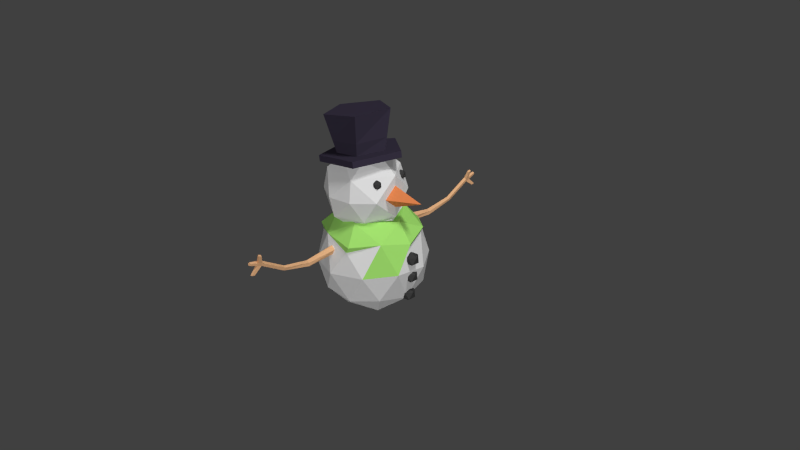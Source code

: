 # Source: Snowman.blend  (saved by Blender 2.75.0; exported with 4.5.12 LTS)
import bpy
from mathutils import Matrix  # noqa: F401  (used for matrix-valued properties, if any)

bpy.ops.wm.read_factory_settings(use_empty=True)
scene = bpy.context.scene
scene.name = 'Scene'

# ---- collections
col_collection_1 = bpy.data.collections.new('Collection 1'); scene.collection.children.link(col_collection_1)

# ---- materials (node trees are filled in below, after node groups)
mat_snow = bpy.data.materials.new('Snow')
mat_snow.alpha_threshold = 0.0
mat_snow.roughness = 0.5
mat_scarf = bpy.data.materials.new('Scarf')
mat_scarf.alpha_threshold = 0.0
mat_scarf.roughness = 0.5
mat_arms = bpy.data.materials.new('Arms')
mat_arms.alpha_threshold = 0.0
mat_arms.roughness = 0.5
mat_rocks = bpy.data.materials.new('Rocks')
mat_rocks.alpha_threshold = 0.0
mat_rocks.roughness = 0.5
mat_nose = bpy.data.materials.new('Nose')
mat_nose.alpha_threshold = 0.0
mat_nose.roughness = 0.5
mat_hat = bpy.data.materials.new('Hat')
mat_hat.alpha_threshold = 0.0
mat_hat.roughness = 0.5

# ---- material node trees
mat_snow.use_nodes = True; mat_snow.node_tree.nodes.clear()
_N = mat_snow.node_tree.nodes; _L = mat_snow.node_tree.links
n0 = _N.new('ShaderNodeOutputMaterial'); n0.name = 'Material Output'; n0.location = (300, 300)
n1 = _N.new('ShaderNodeBsdfDiffuse'); n1.name = 'Diffuse BSDF'; n1.location = (10, 300)
_L.new(n1.outputs[0], n0.inputs[0])
n0.is_active_output = True
mat_scarf.use_nodes = True; mat_scarf.node_tree.nodes.clear()
_N = mat_scarf.node_tree.nodes; _L = mat_scarf.node_tree.links
n0 = _N.new('ShaderNodeOutputMaterial'); n0.name = 'Material Output'; n0.location = (300, 300)
n1 = _N.new('ShaderNodeBsdfDiffuse'); n1.name = 'Diffuse BSDF'; n1.location = (10, 300)
n1.inputs[0].default_value = (0.3844, 0.8, 0.1678, 1.0)
_L.new(n1.outputs[0], n0.inputs[0])
n0.is_active_output = True
mat_arms.use_nodes = True; mat_arms.node_tree.nodes.clear()
_N = mat_arms.node_tree.nodes; _L = mat_arms.node_tree.links
n0 = _N.new('ShaderNodeOutputMaterial'); n0.name = 'Material Output'; n0.location = (300, 300)
n1 = _N.new('ShaderNodeBsdfDiffuse'); n1.name = 'Diffuse BSDF'; n1.location = (10, 300)
n1.inputs[0].default_value = (0.8, 0.4519, 0.2354, 1.0)
_L.new(n1.outputs[0], n0.inputs[0])
n0.is_active_output = True
mat_rocks.use_nodes = True; mat_rocks.node_tree.nodes.clear()
_N = mat_rocks.node_tree.nodes; _L = mat_rocks.node_tree.links
n0 = _N.new('ShaderNodeOutputMaterial'); n0.name = 'Material Output'; n0.location = (300, 300)
n1 = _N.new('ShaderNodeBsdfDiffuse'); n1.name = 'Diffuse BSDF'; n1.location = (10, 300)
n1.inputs[0].default_value = (0.04955, 0.04955, 0.04955, 1.0)
_L.new(n1.outputs[0], n0.inputs[0])
n0.is_active_output = True
mat_nose.use_nodes = True; mat_nose.node_tree.nodes.clear()
_N = mat_nose.node_tree.nodes; _L = mat_nose.node_tree.links
n0 = _N.new('ShaderNodeOutputMaterial'); n0.name = 'Material Output'; n0.location = (300, 300)
n1 = _N.new('ShaderNodeBsdfDiffuse'); n1.name = 'Diffuse BSDF'; n1.location = (10, 300)
n1.inputs[0].default_value = (0.8, 0.2463, 0.08388, 1.0)
_L.new(n1.outputs[0], n0.inputs[0])
n0.is_active_output = True
mat_hat.use_nodes = True; mat_hat.node_tree.nodes.clear()
_N = mat_hat.node_tree.nodes; _L = mat_hat.node_tree.links
n0 = _N.new('ShaderNodeOutputMaterial'); n0.name = 'Material Output'; n0.location = (300, 300)
n1 = _N.new('ShaderNodeBsdfDiffuse'); n1.name = 'Diffuse BSDF'; n1.location = (10, 300)
n1.inputs[0].default_value = (0.04108, 0.03366, 0.0578, 1.0)
_L.new(n1.outputs[0], n0.inputs[0])
n0.is_active_output = True

# ---- world
world_world = bpy.data.worlds.new('World'); scene.world = world_world
world_world.color = (0.05088, 0.05088, 0.05088)
world_world.use_sun_shadow = False
world_world.sun_shadow_jitter_overblur = 0.0
world_world.cycles.sampling_method = 'MANUAL'
world_world.cycles.sample_map_resolution = 256

# ---- cameras
cam_camera = bpy.data.cameras.new('Camera')
cam_camera.clip_end = 100.0
cam_camera.lens = 35.0
cam_camera.sensor_width = 32.0
cam_camera.sensor_height = 18.0
cam_camera.ortho_scale = 7.314
cam_camera.dof.focus_distance = 0.0

# ---- lights
light_sun_002 = bpy.data.lights.new('Sun.002', 'SUN')
light_sun_002.transmission_factor = 0.0
light_sun_002.use_shadow = False
light_sun_002.angle = 0.1993
light_sun_002.energy = 1.5
light_sun_002.shadow_buffer_clip_start = 0.5
light_sun_002.shadow_soft_size = 0.1
light_sun_002.shadow_cascade_max_distance = 1000.0
light_sun_002.cycles.use_multiple_importance_sampling = False
light_sun_001 = bpy.data.lights.new('Sun.001', 'SUN')
light_sun_001.transmission_factor = 0.0
light_sun_001.angle = 0.1993
light_sun_001.energy = 1.4
light_sun_001.shadow_buffer_clip_start = 0.5
light_sun_001.shadow_soft_size = 0.1
light_sun_001.shadow_cascade_max_distance = 1000.0
light_sun_001.cycles.use_multiple_importance_sampling = False
light_lamp = bpy.data.lights.new('Lamp', 'POINT')
light_lamp.transmission_factor = 0.0
light_lamp.cutoff_distance = 30.0
light_lamp.energy = 100.0
light_lamp.shadow_buffer_clip_start = 1.001
light_lamp.shadow_soft_size = 0.1
light_lamp.shadow_maximum_resolution = 0.006
light_lamp.use_absolute_resolution = True
light_lamp.cycles.use_multiple_importance_sampling = False

# ---- meshes
me_icosphere = bpy.data.meshes.new('Icosphere')
me_icosphere.from_pydata([(0.0, 0.0, -1.0), (0.4253, -0.309, -0.8507), (-0.1625, -0.5, -0.8507), (-0.5257, 0.0, -0.8507), (0.4253, 0.309, -0.8507), (0.2629, -0.809, -0.5257), (-0.1625, 0.5, -0.8507), (-0.6882, -0.5, -0.5257), (0.7854, 0.04293, -0.5756), (-0.2764, -0.8506, -0.4472), (0.7236, -0.5257, -0.4472), (-0.6882, 0.5, -0.5257), (-0.8944, 0.0, -0.4472), (0.7866, 0.04657, -0.5747), (0.8091, -0.03017, -0.5575), (0.2629, 0.809, -0.5257), (0.0, -1.0, 0.0), (0.6189, -0.8051, 0.04991), (-0.2764, 0.8506, -0.4472), (-0.9511, -0.309, 0.0), (-0.5878, -0.809, 0.0), (0.7236, 0.5257, -0.4472), (0.8369, 0.04293, -0.6075), (0.8094, -0.04167, -0.5525), (0.9874, -0.3201, 0.08325), (-0.5878, 0.809, 0.0), (-0.9511, 0.309, 0.0), (0.7892, 0.1466, -0.5314), (0.7989, 0.1599, -0.5314), (0.9364, -0.02938, -0.5314), (0.8195, -0.06738, -0.5314), (0.5878, 0.809, 0.0), (0.0, 1.0, 0.0), (-0.2555, -0.8104, 0.6212), (0.2764, -0.8506, 0.4472), (0.8777, -0.06332, -0.4053), (0.7517, -0.4945, 0.6354), (-0.8506, 0.0, 0.5257), (-0.7236, -0.5257, 0.4472), (0.7942, 0.1565, -0.5221), (0.9364, 0.1152, -0.5314), (0.8348, -0.0655, -0.516), (0.9511, 0.309, 0.0), (-0.1327, -0.9014, 0.3231), (-0.006498, -0.8697, 0.4122), (0.8743, -0.07221, -0.4072), (0.9506, -0.06471, -0.05616), (0.9615, -0.009155, 0.5612), (-0.2954, 0.7951, 0.6295), (-0.7236, 0.5257, 0.4472), (0.8124, 0.1584, -0.5021), (0.8749, 0.1599, -0.4084), (0.9599, 0.04293, -0.4084), (0.8749, -0.07407, -0.4084), (0.864, 0.1264, -0.3866), (0.6882, 0.5, 0.5257), (0.2894, 0.8384, 0.5446), (-0.7727, -0.5349, 0.5612), (-0.1319, -0.9018, 0.3219), (-0.1621, -0.8741, 0.4121), (-0.03629, -0.8989, 0.3225), (0.3434, -0.8598, 0.5612), (0.8707, -0.07407, -0.4153), (0.8734, -0.07359, -0.4084), (0.9299, -0.0519, -0.1534), (0.9555, -0.04957, -0.03039), (0.8944, 0.0, 0.4472), (0.6954, -0.009155, 0.8906), (-0.1325, 0.8976, 0.316), (-0.7727, 0.5166, 0.5612), (0.8486, 0.1514, -0.4084), (0.8789, 0.08683, -0.378), (0.8973, 0.1368, 0.309), (-0.006498, 0.8737, 0.4044), (-0.4865, -0.3699, 0.8622), (-0.4606, -0.3898, 0.86), (-0.03728, -0.899, 0.3222), (-0.1412, -1.412, 0.321), (-0.1619, -0.874, 0.4123), (-0.08437, -0.8546, 0.4668), (-0.01204, -0.875, 0.3959), (0.2154, -0.5983, 0.8906), (0.9993, -0.02938, -0.1534), (0.8802, -0.01933, -0.3871), (1.023, 0.04293, -0.03039), (0.9608, 0.04293, 0.007924), (0.9247, -0.05986, 0.309), (0.7552, 0.4908, 0.6397), (0.3671, -0.4122, 0.8906), (-0.1622, 0.8695, 0.4035), (-0.03624, 0.9002, 0.3165), (-0.8997, -0.009155, 0.6397), (0.9241, 0.1396, -0.1534), (0.9189, 0.1599, 0.2289), (-0.6474, -0.3678, 0.9847), (-0.5249, -0.3203, 0.8472), (-0.274, -0.5108, 0.8245), (-0.1033, -1.411, 0.2657), (-0.1005, -1.407, 0.374), (-0.1356, -0.8672, 0.4314), (-0.08437, -0.8592, 0.4678), (-0.006498, -0.8713, 0.4125), (0.3007, -0.5057, 0.8851), (0.9137, 0.03275, -0.2187), (0.8822, 0.01637, -0.3723), (0.9993, 0.1152, -0.1534), (0.9356, -0.07407, 0.2559), (0.907, 0.02592, 0.3672), (0.3386, -0.4637, 0.883), (0.5257, 0.0, 0.8507), (0.4138, -0.2159, 0.8651), (0.2085, 0.5699, 0.8775), (-0.08437, 0.8546, 0.4582), (-0.1622, 0.9105, 0.4125), (-0.1325, 0.9301, 0.3231), (-0.03624, 0.9301, 0.3231), (-0.5621, 0.355, 0.8906), (0.8837, 0.04293, -0.3613), (0.946, 0.154, -0.04683), (0.8819, 0.05934, -0.3675), (0.903, 0.06281, 0.3642), (0.9232, 0.1568, 0.2203), (0.9684, 0.1599, 0.309), (-0.006498, 0.9105, 0.4125), (-0.5321, -0.3101, 0.8436), (-0.09244, -0.5916, 0.8154), (-0.0745, -1.934, 0.4103), (-0.09729, -1.91, 0.4511), (-0.03931, -1.405, 0.2845), (-0.03755, -1.403, 0.3514), (0.2811, -0.5177, 0.8906), (0.913, 0.05259, -0.2193), (0.8828, 0.0271, -0.3678), (0.9497, 0.1435, -0.03039), (0.9511, 0.0279, 0.1258), (0.9469, -0.05633, 0.186), (0.9684, -0.07407, 0.309), (0.9304, 0.04293, 0.3851), (0.9048, 0.05646, 0.3655), (0.3686, -0.5169, 0.9276), (0.4297, -0.1322, 0.8507), (-0.08437, 0.8984, 0.4678), (-0.1412, 1.451, 0.321), (-0.1033, 1.45, 0.2657), (-0.5685, 0.2176, 0.8729), (0.9302, 0.1476, 0.186), (-0.03931, 1.444, 0.2845), (-0.1691, -0.7171, 0.929), (-0.5711, 0.08326, 0.8579), (-0.02276, -1.928, 0.4152), (-0.05963, -1.89, 0.4811), (0.1342, -0.5706, 0.8888), (0.2543, -0.5233, 0.8856), (0.949, 0.05647, 0.1242), (1.03, -0.02938, 0.186), (1.053, 0.04293, 0.309), (0.4475, 0.08555, 0.8634), (0.4868, 0.0, 0.8617), (0.4878, -0.008038, 0.8598), (0.5761, 0.01795, 0.929), (-0.1005, 1.446, 0.374), (-0.04943, 0.4734, 0.8709), (-0.5479, 0.2394, 0.8882), (1.03, 0.1152, 0.186), (-0.03755, 1.442, 0.3514), (-0.5836, -0.5872, 1.31), (-0.6407, 0.2244, 0.929), (-0.05123, -2.364, 0.6728), (0.0005098, -2.36, 0.6788), (-0.07402, -2.35, 0.7177), (0.1798, -0.5322, 0.8637), (-0.01357, -1.901, 0.459), (0.1562, 0.427, 0.9082), (0.5798, -0.4111, 1.31), (-0.09729, 1.949, 0.4511), (-0.05963, 1.929, 0.4811), (-0.0745, 1.973, 0.4103), (-0.02986, 0.4718, 0.8674), (-0.4253, 0.309, 0.8507), (-0.428, 0.2713, 0.852), (-0.02276, 1.967, 0.4152), (-0.7848, -0.1853, 1.31), (-0.1845, -0.794, 1.31), (0.009697, -2.343, 0.7275), (-0.03636, -2.337, 0.7515), (0.05806, 0.4947, 0.8747), (0.2598, -0.7267, 1.31), (0.5719, 0.01859, 1.113), (0.5738, -0.2036, 1.31), (-0.01357, 1.94, 0.459), (0.04269, 0.5632, 0.929), (-0.1041, 0.4412, 0.8643), (-0.4002, 0.2908, 0.8595), (-0.5259, -0.5341, 1.691), (-0.7115, 0.2581, 1.31), (-0.04754, -2.441, 0.6987), (-0.07033, -2.427, 0.7436), (0.01126, -2.511, 0.5643), (-0.02446, -2.514, 0.5602), (0.01339, -2.42, 0.7534), (0.004201, -2.437, 0.7047), (-0.03267, -2.414, 0.7774), (0.2271, -0.6555, 1.691), (0.5753, 0.02315, 1.691), (0.5714, 0.02128, 1.507), (0.4519, 0.4341, 1.31), (0.5075, 0.234, 1.31), (1.109, 0.1012, 1.31), (-0.07402, 2.389, 0.7177), (-0.03636, 2.376, 0.7515), (0.009697, 2.382, 0.7275), (-0.05123, 2.403, 0.6728), (0.0005098, 2.399, 0.6788), (-0.7075, 0.02963, 1.635), (-0.3915, 0.5736, 1.31), (-0.02191, -2.567, 0.578), (-0.03413, -2.581, 0.7585), (-0.04983, -2.572, 0.7894), (0.01381, -2.564, 0.5822), (0.04565, -2.374, 0.8725), (0.04822, -2.428, 0.8906), (0.007848, -2.567, 0.7962), (0.001518, -2.578, 0.7626), (-0.02389, -2.563, 0.8127), (0.01608, -2.424, 0.9074), (0.0135, -2.37, 0.8893), (0.4516, -0.3623, 1.567), (0.523, -0.2467, 1.546), (-0.543, 0.002407, 1.818), (-0.4785, -0.2368, 1.827), (-0.3401, -0.4568, 1.846), (-0.1362, -0.4699, 1.875), (-0.3541, 0.5048, 1.691), (0.05287, 0.6409, 1.31), (0.4326, -0.3472, 1.612), (0.4822, -0.345, 1.53), (0.4285, 0.3344, 1.503), (0.4643, 0.2709, 1.53), (0.4651, 0.2672, 1.534), (0.436, 0.2523, 1.612), (0.4134, 0.2671, 1.632), (0.3799, 0.2991, 1.648), (0.2188, 0.4727, 1.692), (0.354, 0.345, 1.628), (0.3468, 0.365, 1.612), (0.367, 0.3853, 1.543), (0.3718, 0.3878, 1.53), (0.3748, 0.3858, 1.528), (0.4939, -0.2278, 1.612), (0.5199, -0.2716, 1.53), (-0.07033, 2.467, 0.7436), (-0.04754, 2.481, 0.6987), (-0.03267, 2.453, 0.7774), (0.04565, 2.414, 0.8725), (0.0135, 2.409, 0.8893), (0.004201, 2.476, 0.7047), (0.01339, 2.459, 0.7534), (-0.02446, 2.553, 0.5602), (0.01126, 2.55, 0.5643), (-0.8145, 0.1636, 1.779), (-0.4086, 0.1866, 1.837), (-0.5464, -0.6698, 1.817), (0.2032, -0.356, 1.923), (0.4793, -0.3623, 1.612), (0.436, -0.2982, 1.648), (0.5199, -0.3328, 1.53), (0.5027, -0.3203, 1.517), (0.2567, 0.01864, 1.93), (0.1541, 0.1733, 1.916), (0.4652, -0.2509, 1.64), (0.5355, -0.285, 1.612), (-0.02191, 2.606, 0.578), (-0.04983, 2.611, 0.7894), (-0.03413, 2.621, 0.7585), (0.01608, 2.463, 0.9074), (-0.02389, 2.602, 0.8127), (0.04822, 2.467, 0.8906), (0.01381, 2.603, 0.5822), (0.001518, 2.617, 0.7626), (0.007848, 2.606, 0.7962), (-0.1812, 0.3527, 1.869), (0.3214, -0.6698, 1.939), (0.21, -0.3414, 1.924), (0.4542, -0.285, 1.662), (0.4434, -0.2772, 1.654), (0.5895, 0.1636, 1.977), (-0.06096, 0.3326, 1.886), (-0.5621, -0.6698, 1.928), (-0.8302, 0.1636, 1.89), (-0.1125, 0.6787, 1.878), (0.3057, -0.6698, 2.051), (-0.3856, -0.4246, 1.953), (-0.5447, 0.06993, 1.931), (-0.1282, 0.6787, 1.989), (0.5738, 0.1636, 2.088), (0.1292, -0.4246, 2.026), (-0.1282, 0.3756, 1.989), (-0.6256, 0.05557, 2.143), (0.2884, 0.06993, 2.048), (-0.4185, -0.4769, 2.172), (-0.1881, 0.419, 2.205), (0.147, -0.4426, 2.252), (0.2894, 0.1112, 2.272), (-0.8003, 0.02453, 2.602), (-0.3175, 0.513, 2.67), (-0.4894, -0.5901, 2.646), (0.2918, 0.2003, 2.756), (0.1855, -0.4815, 2.741), (0.4643, 0.3604, 1.53), (0.3734, 0.39, 1.53), (0.4798, 0.3126, 1.612), (0.4237, 0.39, 1.612), (0.3985, 0.3126, 1.662)], [], [(0, 1, 2), (0, 2, 3), (1, 0, 4), (2, 1, 5), (0, 3, 6), (3, 2, 7), (13, 8, 14, 1, 4), (0, 6, 4), (2, 5, 9), (1, 10, 5), (6, 3, 11), (3, 7, 12), (2, 9, 7), (4, 6, 15), (9, 5, 16), (1, 14, 23, 30, 41, 10), (5, 10, 17), (6, 11, 18), (3, 12, 11), (12, 7, 19), (7, 9, 20), (4, 21, 50, 39, 27, 13), (8, 13, 27, 28, 22), (22, 23, 14, 8), (4, 15, 21), (6, 18, 15), (9, 16, 20), (16, 5, 17), (10, 24, 17), (18, 11, 25), (11, 12, 26), (12, 19, 26), (19, 7, 20), (23, 22, 29, 30), (21, 15, 31), (15, 18, 32), (20, 16, 33), (16, 17, 34), (24, 10, 41, 62, 63, 45, 35), (17, 24, 36), (18, 25, 32), (25, 11, 26), (26, 19, 37), (19, 20, 38), (22, 28, 40), (29, 22, 40), (29, 53, 62, 41, 30), (21, 31, 42), (31, 15, 32), (20, 33, 38), (16, 34, 33, 59, 78, 99, 79, 44), (17, 36, 34), (46, 65, 85, 24, 35, 83, 64), (24, 47, 36), (32, 25, 48), (25, 26, 49), (26, 37, 49), (19, 38, 37), (39, 28, 27), (40, 28, 51), (29, 40, 52), (71, 54, 70, 50, 21, 42), (42, 31, 55), (31, 32, 56), (38, 33, 57), (80, 60, 76, 58, 43, 59, 33, 16, 44), (34, 36, 61), (53, 52, 117, 132, 104, 83, 35, 45), (66, 47, 24), (36, 47, 67), (32, 48, 89, 68, 90, 73), (25, 49, 48), (49, 37, 69), (37, 38, 57), (39, 50, 70, 51, 28), (40, 51, 52), (29, 52, 53), (55, 66, 138, 120, 72, 93, 121, 42), (31, 56, 55), (32, 73, 112, 89, 48, 56), (74, 57, 33, 75), (43, 58, 97, 77), (43, 77, 59), (34, 61, 33), (61, 36, 81), (63, 53, 45), (64, 82, 46), (46, 82, 84, 65), (47, 66, 87), (47, 87, 67), (49, 69, 48), (37, 91, 69), (91, 37, 57), (54, 71, 119, 117, 52, 51), (62, 53, 63), (118, 92, 119, 71, 42, 24, 85, 133), (54, 51, 70), (87, 55, 56), (147, 94, 124, 95, 74, 75, 96), (95, 91, 57, 74), (33, 81, 151, 125, 96, 75), (76, 97, 58), (77, 98, 78, 59), (79, 100, 101, 44), (33, 61, 81), (76, 60, 128, 97), (80, 101, 129, 128, 60), (44, 101, 80), (81, 36, 67, 88, 108, 102, 130), (103, 82, 64), (104, 103, 64, 83), (82, 105, 84), (65, 84, 85), (66, 55, 87), (67, 109, 110, 88), (67, 87, 111), (89, 113, 114, 68), (68, 114, 115, 90), (48, 69, 116), (69, 91, 116), (72, 122, 93), (87, 56, 111), (56, 48, 111), (90, 115, 123, 73), (148, 144, 162, 116, 91, 95, 124), (97, 126, 127, 77), (77, 127, 150, 98), (78, 98, 100, 99), (99, 100, 79), (100, 98, 129, 101), (131, 105, 82, 103), (132, 131, 103, 104), (133, 84, 105, 118), (85, 84, 133), (106, 86, 107, 138, 66, 24, 42, 121, 145, 153, 134, 135), (106, 136, 86), (86, 136, 137, 107), (109, 67, 111), (109, 140, 110), (112, 141, 113, 89), (113, 142, 143, 114), (114, 143, 146, 115), (111, 48, 116), (118, 105, 92), (92, 131, 132, 117, 119), (120, 137, 122, 72), (93, 122, 163, 145, 121), (73, 123, 141, 112), (115, 146, 164, 123), (125, 147, 96), (126, 97, 128, 149), (108, 139, 102), (102, 139, 147, 125, 151, 170, 152, 130), (152, 81, 130), (92, 105, 131), (135, 154, 136, 106), (136, 155, 137), (107, 137, 120, 138), (172, 156, 157, 109, 111), (140, 109, 157, 158), (140, 158, 159, 139, 108, 88, 110), (141, 160, 142, 113), (191, 161, 177, 111, 116, 178), (155, 122, 137), (123, 164, 160, 141), (94, 147, 165), (124, 94, 166, 148), (126, 167, 169, 127), (149, 168, 167, 126), (98, 150, 171, 129), (127, 169, 184, 150), (151, 81, 170), (129, 171, 149, 128), (170, 81, 152), (134, 154, 135), (153, 163, 154, 134), (154, 155, 136), (156, 159, 158, 157), (139, 159, 173), (142, 174, 176, 143), (160, 175, 174, 142), (143, 176, 180, 146), (148, 166, 144), (144, 166, 190, 161, 191, 192, 179, 162), (179, 178, 116, 162), (163, 122, 155), (145, 163, 153), (146, 180, 189, 164), (94, 165, 181), (165, 147, 182), (166, 94, 181), (168, 149, 171, 183), (154, 163, 155), (111, 177, 185, 172), (186, 139, 173), (173, 159, 187, 188), (164, 189, 175, 160), (190, 185, 177, 161), (192, 178, 179), (181, 165, 193), (165, 182, 193), (147, 186, 182), (194, 166, 181), (147, 139, 186), (167, 195, 196, 169), (168, 197, 198, 167), (183, 199, 200, 168), (150, 184, 183, 171), (169, 196, 201, 184), (185, 190, 159, 156, 172), (186, 173, 202), (203, 173, 188, 204), (159, 205, 206, 187), (188, 187, 207), (174, 208, 211, 176), (175, 209, 208, 174), (189, 210, 209, 175), (176, 211, 212, 180), (191, 178, 192), (180, 212, 210, 189), (181, 193, 213), (182, 202, 193), (182, 186, 202), (194, 181, 213), (166, 194, 214), (167, 198, 215, 195), (195, 216, 217, 196), (200, 218, 197, 168), (197, 218, 215, 198), (183, 219, 220, 199), (199, 221, 222, 200), (196, 217, 223, 201), (201, 224, 225, 184), (184, 225, 219, 183), (159, 190, 205), (226, 234, 264, 284, 202, 173, 266, 235), (205, 203, 204, 206), (173, 203, 202, 284, 269, 248, 227, 249, 266), (204, 188, 207), (187, 206, 207), (190, 166, 214), (228, 213, 193, 229), (230, 193, 202, 231), (194, 213, 232), (214, 194, 232), (195, 215, 218, 200), (200, 222, 216, 195), (217, 216, 222, 221, 223), (225, 224, 220, 219), (199, 220, 224, 201), (201, 223, 221, 199), (190, 233, 205), (203, 205, 236, 237, 238, 239, 240, 241, 242), (205, 242, 241, 243, 244, 245, 246, 247, 236), (206, 204, 207), (211, 208, 250, 251), (208, 209, 252, 250), (209, 210, 253, 254), (210, 212, 255, 256), (212, 211, 257, 258), (233, 190, 214), (261, 259, 289, 286, 280, 260, 228, 229, 230, 231), (260, 232, 213, 228), (229, 193, 230), (231, 202, 262), (233, 214, 232), (205, 233, 242), (226, 263, 234), (235, 265, 263, 226), (267, 203, 242, 268), (248, 270, 227), (227, 270, 265, 249), (211, 251, 271, 257), (251, 250, 272, 273), (252, 209, 254, 274), (250, 252, 275, 272), (210, 256, 276, 253), (254, 253, 276, 274), (255, 212, 258, 277), (256, 255, 278, 279), (258, 257, 271, 277), (280, 232, 260), (202, 203, 282, 262), (233, 232, 242), (234, 263, 283, 264), (266, 265, 235), (265, 270, 263), (289, 285, 281, 261, 231, 262, 282, 267, 268, 286), (282, 203, 267), (268, 242, 286), (269, 283, 270, 248), (249, 265, 266), (251, 255, 277, 271), (255, 251, 273, 278), (272, 275, 279, 278, 273), (256, 252, 274, 276), (252, 256, 279, 275), (261, 287, 288, 259), (286, 242, 232, 280), (281, 290, 287, 261), (263, 270, 283), (264, 283, 284), (284, 283, 269), (288, 287, 291, 292), (259, 288, 293, 289), (285, 294, 290, 281), (287, 290, 295, 291), (289, 293, 294, 285), (293, 288, 292, 296), (292, 291, 299, 297), (290, 294, 298, 295), (291, 295, 301, 299), (294, 293, 296, 298), (296, 292, 297, 300), (295, 298, 302, 301), (298, 296, 300, 302), (297, 299, 305, 303), (300, 297, 303, 304), (299, 301, 307, 305), (302, 300, 304, 306), (301, 302, 306, 307), (304, 303, 305, 307, 306), (236, 308, 237), (247, 309, 308, 236), (237, 308, 310, 238), (246, 309, 247), (308, 309, 311), (308, 311, 310), (238, 310, 239), (245, 309, 246), (244, 311, 309, 245), (310, 311, 312), (239, 310, 312, 240), (243, 312, 311, 244), (240, 312, 241), (241, 312, 243)])
me_icosphere.polygons.foreach_set('material_index', [0, 0, 0, 0, 0, 0, 0, 0, 0, 0, 0, 0, 0, 0, 0, 0, 0, 0, 0, 0, 0, 0, 3, 3, 0, 0, 0, 0, 0, 0, 0, 0, 0, 3, 0, 0, 0, 0, 0, 1, 0, 0, 0, 0, 3, 3, 3, 0, 0, 0, 0, 0, 0, 1, 0, 0, 0, 0, 0, 3, 3, 0, 0, 0, 1, 0, 1, 3, 1, 1, 0, 0, 1, 1, 3, 3, 3, 0, 0, 0, 1, 2, 2, 1, 1, 0, 3, 3, 1, 1, 1, 1, 1, 3, 0, 0, 3, 1, 0, 1, 1, 2, 2, 0, 1, 2, 2, 0, 1, 3, 0, 3, 3, 1, 1, 1, 2, 2, 1, 1, 3, 1, 1, 2, 1, 2, 2, 2, 0, 2, 3, 0, 3, 3, 0, 3, 3, 1, 1, 2, 2, 2, 1, 3, 0, 3, 3, 2, 2, 0, 2, 0, 0, 1, 3, 3, 3, 3, 0, 0, 0, 2, 1, 3, 2, 0, 0, 2, 2, 2, 2, 1, 2, 1, 3, 3, 3, 0, 0, 2, 2, 2, 0, 0, 1, 3, 3, 2, 0, 0, 0, 2, 3, 0, 0, 0, 2, 0, 0, 0, 0, 0, 0, 0, 2, 2, 2, 2, 2, 0, 0, 0, 0, 4, 2, 2, 2, 2, 0, 2, 0, 0, 0, 0, 0, 2, 2, 2, 2, 2, 2, 2, 2, 2, 0, 0, 0, 0, 4, 4, 0, 0, 0, 0, 0, 2, 2, 2, 2, 2, 2, 0, 0, 0, 4, 2, 2, 2, 2, 2, 0, 5, 0, 0, 0, 0, 0, 3, 3, 0, 3, 3, 2, 2, 2, 2, 2, 2, 2, 2, 2, 0, 0, 0, 3, 3, 3, 5, 0, 0, 3, 3, 2, 2, 2, 2, 2, 5, 0, 5, 3, 3, 3, 5, 5, 5, 5, 5, 5, 5, 5, 5, 5, 5, 5, 5, 5, 5, 5, 5, 5, 5, 3, 3, 3, 3, 3, 3, 3, 3, 3, 3, 3, 3, 3, 3])
me_icosphere.materials.append(mat_snow)
me_icosphere.materials.append(mat_scarf)
me_icosphere.materials.append(mat_arms)
me_icosphere.materials.append(mat_rocks)
me_icosphere.materials.append(mat_nose)
me_icosphere.materials.append(mat_hat)
me_icosphere.use_remesh_preserve_volume = False
me_icosphere.use_remesh_preserve_attributes = False
me_icosphere.use_mirror_vertex_groups = False
me_icosphere.update()

# ---- objects
ob_sun_002 = bpy.data.objects.new('Sun.002', light_sun_002)
ob_sun_001 = bpy.data.objects.new('Sun.001', light_sun_001)
ob_icosphere = bpy.data.objects.new('Icosphere', me_icosphere)
ob_lamp = bpy.data.objects.new('Lamp', light_lamp)
ob_camera = bpy.data.objects.new('Camera', cam_camera)

# ---- transforms, parenting, visibility, modifiers, constraints
ob_sun_002.location = (-0.1525, 1.094, 4.539)
ob_sun_002.rotation_euler = (0.3784, 36.48, 1.989)
ob_sun_002.lineart.crease_threshold = 0.0
ob_sun_001.location = (-0.1525, 3.692, 4.539)
ob_sun_001.rotation_euler = (0.3784, 0.01703, 1.657)
ob_sun_001.lineart.crease_threshold = 0.0
ob_icosphere.location = (0.0, 0.0, 0.0)
ob_icosphere.scale = (0.7209, 0.7209, 0.7209)
ob_icosphere.lineart.crease_threshold = 0.0
ob_lamp.location = (4.076, 1.005, 5.904)
ob_lamp.rotation_euler = (0.6503, 0.05522, 1.866)
ob_lamp.lock_rotations_4d = False
ob_lamp.empty_display_type = 'ARROWS'
ob_lamp.color = (0.0, 0.0, 0.0, 0.0)
ob_lamp.lineart.crease_threshold = 0.0
ob_camera.location = (7.481, -6.508, 5.344)
ob_camera.rotation_euler = (1.109, 0.01082, 0.8149)
ob_camera.lock_rotations_4d = False
ob_camera.empty_display_type = 'ARROWS'
ob_camera.color = (0.0, 0.0, 0.0, 0.0)
ob_camera.display_type = 'WIRE'
ob_camera.lineart.crease_threshold = 0.0

# ---- collection membership
col_collection_1.objects.link(ob_sun_002)
col_collection_1.objects.link(ob_sun_001)
col_collection_1.objects.link(ob_icosphere)
col_collection_1.objects.link(ob_lamp)
col_collection_1.objects.link(ob_camera)

# ---- scene / render settings (as saved in the file)
scene.camera = ob_camera
scene.frame_start = 1; scene.frame_end = 250; scene.frame_set(1)
scene.render.engine = 'CYCLES'
scene.render.resolution_percentage = 50
scene.render.dither_intensity = 0.0
scene.cycles.use_denoising = False
scene.cycles.samples = 10
scene.cycles.sampling_pattern = 'TABULATED_SOBOL'
scene.cycles.light_sampling_threshold = 0.0
scene.cycles.use_adaptive_sampling = False
scene.cycles.use_light_tree = False
scene.cycles.blur_glossy = 0.0
scene.cycles.pixel_filter_type = 'GAUSSIAN'
scene.cycles.sample_clamp_indirect = 0.0
scene.view_settings.view_transform = 'Standard'
bpy.context.view_layer.update()
